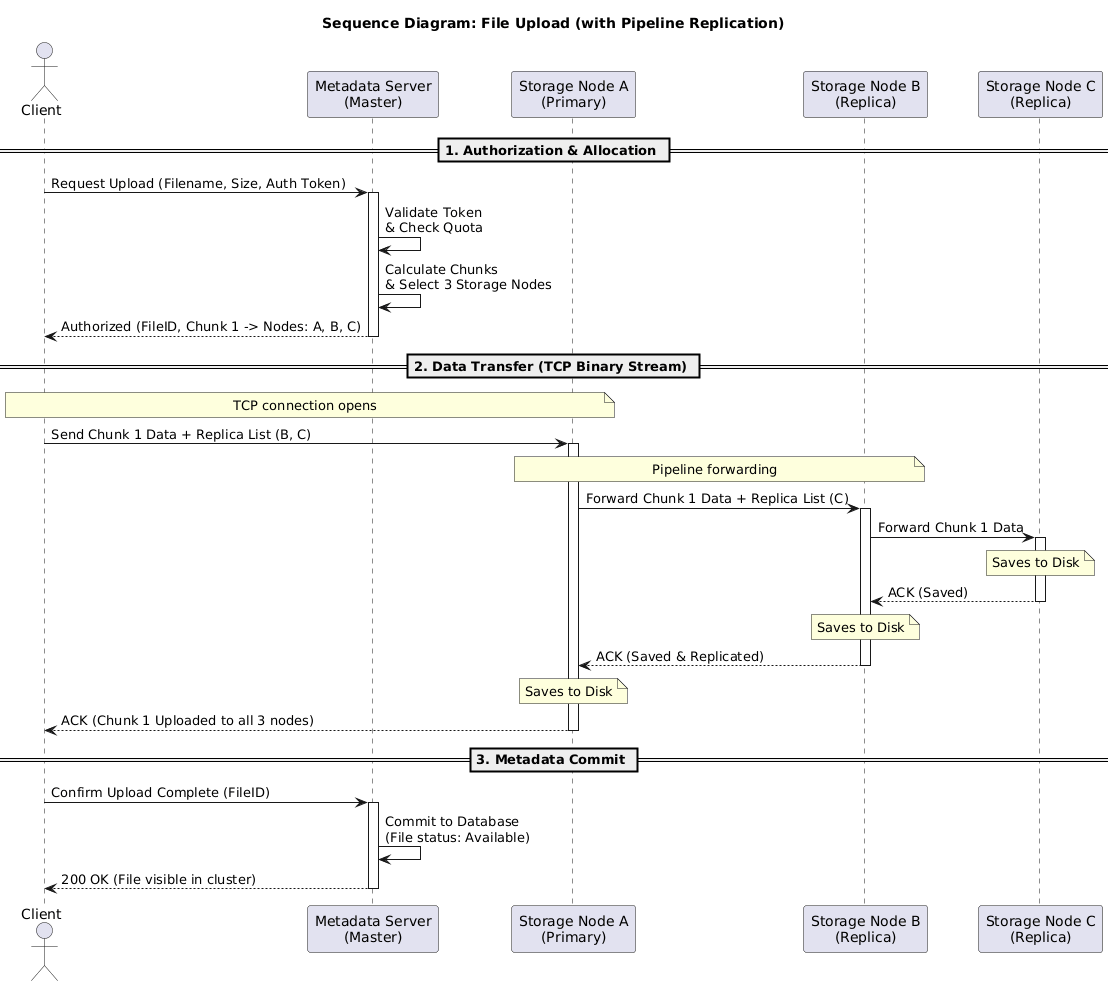

The diagram above was rendered by PlantUML. Its source (embedded in the PNG):
@startuml
title Sequence Diagram: File Upload (with Pipeline Replication)

actor Client
participant "Metadata Server\n(Master)" as Master
participant "Storage Node A\n(Primary)" as SN_A
participant "Storage Node B\n(Replica)" as SN_B
participant "Storage Node C\n(Replica)" as SN_C

== 1. Authorization & Allocation ==
Client -> Master: Request Upload (Filename, Size, Auth Token)
activate Master
Master -> Master: Validate Token\n& Check Quota
Master -> Master: Calculate Chunks\n& Select 3 Storage Nodes
Master --> Client: Authorized (FileID, Chunk 1 -> Nodes: A, B, C)
deactivate Master

== 2. Data Transfer (TCP Binary Stream) ==
note over Client, SN_A: TCP connection opens
Client -> SN_A: Send Chunk 1 Data + Replica List (B, C)
activate SN_A

note over SN_A, SN_B: Pipeline forwarding
SN_A -> SN_B: Forward Chunk 1 Data + Replica List (C)
activate SN_B

SN_B -> SN_C: Forward Chunk 1 Data
activate SN_C
note over SN_C: Saves to Disk
SN_C --> SN_B: ACK (Saved)
deactivate SN_C

note over SN_B: Saves to Disk
SN_B --> SN_A: ACK (Saved & Replicated)
deactivate SN_B

note over SN_A: Saves to Disk
SN_A --> Client: ACK (Chunk 1 Uploaded to all 3 nodes)
deactivate SN_A

== 3. Metadata Commit ==
Client -> Master: Confirm Upload Complete (FileID)
activate Master
Master -> Master: Commit to Database\n(File status: Available)
Master --> Client: 200 OK (File visible in cluster)
deactivate Master
@enduml